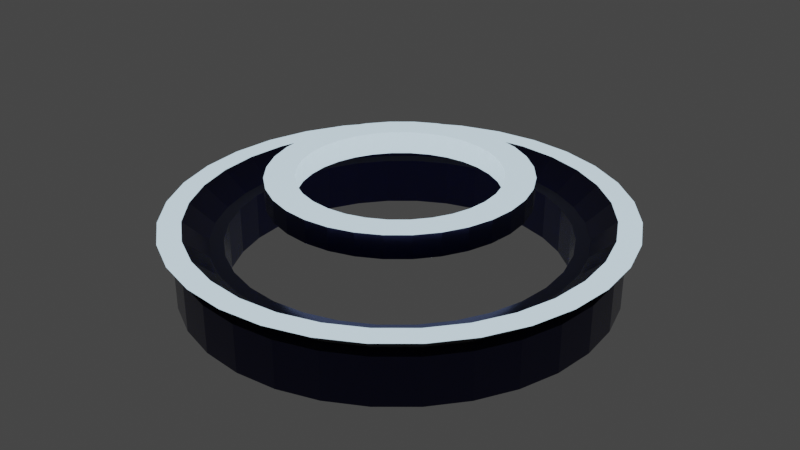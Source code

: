 # Source: Monolith.blend  (saved by Blender 2.82.7; exported with 4.5.12 LTS)
import bpy
from mathutils import Matrix  # noqa: F401  (used for matrix-valued properties, if any)

bpy.ops.wm.read_factory_settings(use_empty=True)
scene = bpy.context.scene
scene.name = 'Scene'

# ---- collections
col_collection = bpy.data.collections.new('Collection'); scene.collection.children.link(col_collection)

# ---- materials (node trees are filled in below, after node groups)
mat_material_001 = bpy.data.materials.new('Material.001')
mat_material_001.use_transparent_shadow = False
mat_material_002 = bpy.data.materials.new('Material.002')
mat_material_002.use_transparent_shadow = False

# ---- material node trees
mat_material_001.use_nodes = True; mat_material_001.node_tree.nodes.clear()
_N = mat_material_001.node_tree.nodes; _L = mat_material_001.node_tree.links
n0 = _N.new('ShaderNodeOutputMaterial'); n0.name = 'Material Output'; n0.location = (300, 300)
n1 = _N.new('ShaderNodeBsdfPrincipled'); n1.name = 'Principled BSDF'; n1.location = (10, 300)
n1.distribution = 'GGX'
n1.subsurface_method = 'BURLEY'
n1.inputs[0].default_value = (0.00356, 0.005032, 0.06447, 1.0)
n1.inputs[1].default_value = 0.5833
n1.inputs[2].default_value = 0.1583
n1.inputs[3].default_value = 1.45
n1.inputs[8].default_value = 1.0
n1.inputs[9].default_value = (0.0, 0.2, 0.1)
n1.inputs[10].default_value = 0.075
n1.inputs[13].default_value = 0.8583
n1.inputs[14].default_value = (0.8927, 0.8929, 0.8993, 1.0)
n1.inputs[24].default_value = 0.1467
n1.inputs[27].default_value = (0.0, 0.0, 0.0, 1.0)
n1.inputs[28].default_value = 1.0
_L.new(n1.outputs[0], n0.inputs[0])
n0.is_active_output = True
mat_material_002.use_nodes = True; mat_material_002.node_tree.nodes.clear()
_N = mat_material_002.node_tree.nodes; _L = mat_material_002.node_tree.links
n0 = _N.new('ShaderNodeOutputMaterial'); n0.name = 'Material Output'; n0.location = (300, 300)
n1 = _N.new('ShaderNodeBsdfPrincipled'); n1.name = 'Principled BSDF'; n1.location = (10, 300)
n1.distribution = 'GGX'
n1.subsurface_method = 'BURLEY'
n1.inputs[1].default_value = 0.6833
n1.inputs[3].default_value = 1.45
n1.inputs[24].default_value = 0.2
n1.inputs[27].default_value = (0.65, 0.8577, 1.0, 1.0)
n1.inputs[28].default_value = 1.0
_L.new(n1.outputs[0], n0.inputs[0])
n0.is_active_output = True

# ---- world
world_world = bpy.data.worlds.new('World'); scene.world = world_world
world_world.use_nodes = True; world_world.node_tree.nodes.clear()
_N = world_world.node_tree.nodes; _L = world_world.node_tree.links
n0 = _N.new('ShaderNodeOutputWorld'); n0.name = 'World Output'; n0.location = (300, 300)
n1 = _N.new('ShaderNodeBackground'); n1.name = 'Background'; n1.location = (10, 300)
n1.inputs[0].default_value = (0.05088, 0.05088, 0.05088, 1.0)
_L.new(n1.outputs[0], n0.inputs[0])
n0.is_active_output = True
world_world.color = (0.05088, 0.05088, 0.05088)
world_world.use_sun_shadow = False
world_world.sun_shadow_jitter_overblur = 0.0

# ---- meshes
me_cylinder = bpy.data.meshes.new('Cylinder')
me_cylinder.from_pydata([(-3.095e-07, 3.937, -1.0), (-2.386e-07, 4.258, 0.1301), (0.7548, 3.862, -1.0), (0.8181, 4.176, 0.1301), (1.481, 3.639, -1.0), (1.605, 3.935, 0.1301), (2.151, 3.276, -1.0), (2.331, 3.542, 0.1301), (2.74, 2.788, -1.0), (2.968, 3.014, 0.1301), (3.224, 2.192, -1.0), (3.492, 2.369, 0.1301), (3.584, 1.511, -1.0), (3.881, 1.632, 0.1301), (3.806, 0.7703, -1.0), (4.121, 0.8323, 0.1301), (3.881, -9.196e-07, -1.0), (4.202, -9.221e-07, 0.1301), (3.806, -0.7703, -1.0), (4.121, -0.8323, 0.1301), (3.584, -1.511, -1.0), (3.881, -1.632, 0.1301), (3.224, -2.192, -1.0), (3.492, -2.369, 0.1301), (2.74, -2.788, -1.0), (2.968, -3.014, 0.1301), (2.151, -3.276, -1.0), (2.331, -3.542, 0.1301), (1.481, -3.639, -1.0), (1.605, -3.935, 0.1301), (0.7548, -3.862, -1.0), (0.8181, -4.176, 0.1301), (-1.549e-06, -3.937, -1.0), (-1.603e-06, -4.258, 0.1301), (-0.7548, -3.862, -1.0), (-0.8181, -4.176, 0.1301), (-1.481, -3.639, -1.0), (-1.605, -3.935, 0.1301), (-2.152, -3.276, -1.0), (-2.331, -3.542, 0.1301), (-2.74, -2.788, -1.0), (-2.968, -3.014, 0.1301), (-3.224, -2.192, -1.0), (-3.492, -2.369, 0.1301), (-3.584, -1.511, -1.0), (-3.881, -1.632, 0.1301), (-3.806, -0.7703, -1.0), (-4.121, -0.8323, 0.1301), (-3.881, 2.493e-06, -1.0), (-4.202, 2.793e-06, 0.1301), (-3.806, 0.7703, -1.0), (-4.121, 0.8323, 0.1301), (-3.584, 1.511, -1.0), (-3.881, 1.632, 0.1301), (-3.224, 2.192, -1.0), (-3.492, 2.369, 0.1301), (-2.74, 2.788, -1.0), (-2.968, 3.014, 0.1301), (-2.151, 3.276, -1.0), (-2.331, 3.542, 0.1301), (-1.481, 3.639, -1.0), (-1.605, 3.935, 0.1301), (-0.7548, 3.862, -1.0), (-0.8181, 4.176, 0.1301), (-1.893e-07, 5.044, -1.0), (0.9731, 4.947, -1.0), (0.9099, 4.632, 0.1301), (-2.242e-07, 4.723, 0.1301), (1.909, 4.66, -1.0), (1.785, 4.364, 0.1301), (2.771, 4.194, -1.0), (2.592, 3.928, 0.1301), (3.527, 3.567, -1.0), (3.299, 3.341, 0.1301), (4.147, 2.802, -1.0), (3.88, 2.625, 0.1301), (4.608, 1.93, -1.0), (4.311, 1.809, 0.1301), (4.892, 0.984, -1.0), (4.577, 0.9221, 0.1301), (4.988, -9.196e-07, -1.0), (4.667, -9.196e-07, 0.1301), (4.892, -0.984, -1.0), (4.577, -0.9221, 0.1301), (4.608, -1.93, -1.0), (4.311, -1.809, 0.1301), (4.147, -2.802, -1.0), (3.88, -2.625, 0.1301), (3.527, -3.567, -1.0), (3.299, -3.341, 0.1301), (2.771, -4.194, -1.0), (2.592, -3.928, 0.1301), (1.909, -4.66, -1.0), (1.785, -4.364, 0.1301), (0.9731, -4.947, -1.0), (0.9099, -4.632, 0.1301), (-1.815e-06, -5.044, -1.0), (-1.738e-06, -4.723, 0.1301), (-0.9731, -4.947, -1.0), (-0.9099, -4.632, 0.1301), (-1.909, -4.66, -1.0), (-1.785, -4.364, 0.1301), (-2.771, -4.194, -1.0), (-2.592, -3.928, 0.1301), (-3.527, -3.567, -1.0), (-3.299, -3.341, 0.1301), (-4.147, -2.802, -1.0), (-3.88, -2.625, 0.1301), (-4.608, -1.93, -1.0), (-4.311, -1.809, 0.1301), (-4.892, -0.984, -1.0), (-4.577, -0.9221, 0.1301), (-4.988, 3.57e-06, -1.0), (-4.667, 3.258e-06, 0.1301), (-4.892, 0.984, -1.0), (-4.577, 0.9221, 0.1301), (-4.608, 1.93, -1.0), (-4.311, 1.809, 0.1301), (-4.147, 2.802, -1.0), (-3.88, 2.625, 0.1301), (-3.527, 3.567, -1.0), (-3.299, 3.341, 0.1301), (-2.771, 4.194, -1.0), (-2.592, 3.928, 0.1301), (-1.909, 4.66, -1.0), (-1.785, 4.364, 0.1301), (-0.9731, 4.947, -1.0), (-0.9099, 4.632, 0.1301), (0.9731, 4.947, 0.1301), (-1.893e-07, 5.044, 0.1301), (1.909, 4.66, 0.1301), (2.771, 4.194, 0.1301), (3.527, 3.567, 0.1301), (4.147, 2.802, 0.1301), (4.608, 1.93, 0.1301), (4.892, 0.984, 0.1301), (4.988, -9.196e-07, 0.1301), (4.892, -0.984, 0.1301), (4.608, -1.93, 0.1301), (4.147, -2.802, 0.1301), (3.527, -3.567, 0.1301), (2.771, -4.194, 0.1301), (1.909, -4.66, 0.1301), (0.9731, -4.947, 0.1301), (-1.815e-06, -5.044, 0.1301), (-0.9731, -4.947, 0.1301), (-1.909, -4.66, 0.1301), (-2.771, -4.194, 0.1301), (-3.527, -3.567, 0.1301), (-4.147, -2.802, 0.1301), (-4.608, -1.93, 0.1301), (-4.892, -0.984, 0.1301), (-4.988, 3.57e-06, 0.1301), (-4.892, 0.984, 0.1301), (-4.608, 1.93, 0.1301), (-4.147, 2.802, 0.1301), (-3.527, 3.567, 0.1301), (-2.771, 4.194, 0.1301), (-1.909, 4.66, 0.1301), (-0.9731, 4.947, 0.1301), (0.7548, 3.862, 0.1301), (-3.095e-07, 3.937, 0.1301), (1.481, 3.639, 0.1301), (2.151, 3.276, 0.1301), (2.74, 2.788, 0.1301), (3.224, 2.192, 0.1301), (3.584, 1.511, 0.1301), (3.806, 0.7703, 0.1301), (3.881, -9.196e-07, 0.1301), (3.806, -0.7703, 0.1301), (3.584, -1.511, 0.1301), (3.224, -2.192, 0.1301), (2.74, -2.788, 0.1301), (2.151, -3.276, 0.1301), (1.481, -3.639, 0.1301), (0.7548, -3.862, 0.1301), (-1.549e-06, -3.937, 0.1301), (-0.7548, -3.862, 0.1301), (-1.481, -3.639, 0.1301), (-2.152, -3.276, 0.1301), (-2.74, -2.788, 0.1301), (-3.224, -2.192, 0.1301), (-3.584, -1.511, 0.1301), (-3.806, -0.7703, 0.1301), (-3.881, 2.493e-06, 0.1301), (-3.806, 0.7703, 0.1301), (-3.584, 1.511, 0.1301), (-3.224, 2.192, 0.1301), (-2.74, 2.788, 0.1301), (-2.151, 3.276, 0.1301), (-1.481, 3.639, 0.1301), (-0.7548, 3.862, 0.1301), (-2.918e-07, 5.352, 0.6132), (-3.082e-07, 4.825, 0.6132), (0.9271, 4.732, 0.6132), (1.031, 5.249, 0.6132), (1.819, 4.459, 0.6132), (2.023, 4.945, 0.6132), (2.642, 4.014, 0.6132), (2.937, 4.451, 0.6132), (3.363, 3.415, 0.6132), (3.738, 3.786, 0.6132), (3.957, 2.684, 0.6132), (4.396, 2.975, 0.6132), (4.398, 1.85, 0.6132), (4.886, 2.049, 0.6132), (4.67, 0.9431, 0.6132), (5.187, 1.045, 0.6132), (4.761, -1.07e-06, 0.6132), (5.289, -1.067e-06, 0.6132), (4.67, -0.9431, 0.6132), (5.187, -1.045, 0.6132), (4.398, -1.85, 0.6132), (4.886, -2.049, 0.6132), (3.957, -2.684, 0.6132), (4.396, -2.975, 0.6132), (3.363, -3.415, 0.6132), (3.738, -3.786, 0.6132), (2.642, -4.014, 0.6132), (2.937, -4.451, 0.6132), (1.819, -4.459, 0.6132), (2.023, -4.945, 0.6132), (0.927, -4.732, 0.6132), (1.031, -5.249, 0.6132), (-1.855e-06, -4.825, 0.6132), (-2.007e-06, -5.352, 0.6132), (-0.9271, -4.732, 0.6132), (-1.031, -5.249, 0.6132), (-1.819, -4.459, 0.6132), (-2.023, -4.945, 0.6132), (-2.642, -4.014, 0.6132), (-2.937, -4.451, 0.6132), (-3.363, -3.415, 0.6132), (-3.738, -3.786, 0.6132), (-3.957, -2.684, 0.6132), (-4.396, -2.975, 0.6132), (-4.398, -1.85, 0.6132), (-4.886, -2.049, 0.6132), (-4.67, -0.9431, 0.6132), (-5.187, -1.045, 0.6132), (-4.761, 3.14e-06, 0.6132), (-5.289, 3.667e-06, 0.6132), (-4.67, 0.9431, 0.6132), (-5.187, 1.045, 0.6132), (-4.398, 1.85, 0.6132), (-4.886, 2.049, 0.6132), (-3.957, 2.684, 0.6132), (-4.396, 2.975, 0.6132), (-3.363, 3.415, 0.6132), (-3.738, 3.786, 0.6132), (-2.642, 4.014, 0.6132), (-2.937, 4.451, 0.6132), (-1.819, 4.459, 0.6132), (-2.023, 4.945, 0.6132), (-0.927, 4.732, 0.6132), (-1.031, 5.249, 0.6132), (-3.59e-07, 2.304, 1.049), (-3.59e-07, 2.304, 1.582), (0.4468, 2.259, 1.049), (0.4468, 2.259, 1.582), (0.876, 2.127, 1.049), (0.876, 2.127, 1.582), (1.271, 1.913, 1.049), (1.271, 1.913, 1.582), (1.616, 1.626, 1.049), (1.616, 1.626, 1.582), (1.899, 1.276, 1.049), (1.899, 1.276, 1.582), (2.109, 0.8785, 1.049), (2.109, 0.8785, 1.582), (2.238, 0.4477, 1.049), (2.238, 0.4477, 1.582), (2.282, -4.903e-07, 1.049), (2.282, -4.903e-07, 1.582), (2.238, -0.4477, 1.049), (2.238, -0.4477, 1.582), (2.109, -0.8785, 1.049), (2.109, -0.8785, 1.582), (1.899, -1.276, 1.049), (1.899, -1.276, 1.582), (1.616, -1.626, 1.049), (1.616, -1.626, 1.582), (1.271, -1.913, 1.049), (1.271, -1.913, 1.582), (0.876, -2.127, 1.049), (0.876, -2.127, 1.582), (0.4468, -2.259, 1.049), (0.4468, -2.259, 1.582), (-8.447e-07, -2.304, 1.049), (-8.447e-07, -2.304, 1.582), (-0.4468, -2.259, 1.049), (-0.4468, -2.259, 1.582), (-0.876, -2.127, 1.049), (-0.876, -2.127, 1.582), (-1.271, -1.913, 1.049), (-1.271, -1.913, 1.582), (-1.616, -1.626, 1.049), (-1.616, -1.626, 1.582), (-1.899, -1.276, 1.049), (-1.899, -1.276, 1.582), (-2.109, -0.8785, 1.049), (-2.109, -0.8785, 1.582), (-2.238, -0.4477, 1.049), (-2.238, -0.4477, 1.582), (-2.282, 1.621e-06, 1.049), (-2.282, 1.621e-06, 1.582), (-2.238, 0.4477, 1.049), (-2.238, 0.4477, 1.582), (-2.109, 0.8785, 1.049), (-2.109, 0.8785, 1.582), (-1.899, 1.276, 1.049), (-1.899, 1.276, 1.582), (-1.616, 1.626, 1.049), (-1.616, 1.626, 1.582), (-1.271, 1.913, 1.049), (-1.271, 1.913, 1.582), (-0.876, 2.127, 1.049), (-0.876, 2.127, 1.582), (-0.4468, 2.259, 1.049), (-0.4468, 2.259, 1.582), (-9.113e-08, 2.984, 1.049), (0.5744, 2.927, 1.049), (0.5744, 2.927, 1.582), (-9.113e-08, 2.984, 1.582), (1.127, 2.757, 1.049), (1.127, 2.757, 1.582), (1.636, 2.481, 1.049), (1.636, 2.481, 1.582), (2.082, 2.11, 1.049), (2.082, 2.11, 1.582), (2.448, 1.658, 1.049), (2.448, 1.658, 1.582), (2.72, 1.142, 1.049), (2.72, 1.142, 1.582), (2.888, 0.5822, 1.049), (2.888, 0.5822, 1.582), (2.944, -3.884e-07, 1.049), (2.944, -3.884e-07, 1.582), (2.888, -0.5822, 1.049), (2.888, -0.5822, 1.582), (2.72, -1.142, 1.049), (2.72, -1.142, 1.582), (2.448, -1.658, 1.049), (2.448, -1.658, 1.582), (2.082, -2.11, 1.049), (2.082, -2.11, 1.582), (1.636, -2.481, 1.049), (1.636, -2.481, 1.582), (1.127, -2.757, 1.049), (1.127, -2.757, 1.582), (0.5744, -2.927, 1.049), (0.5744, -2.927, 1.582), (-1.05e-06, -2.984, 1.049), (-1.05e-06, -2.984, 1.582), (-0.5744, -2.927, 1.049), (-0.5744, -2.927, 1.582), (-1.127, -2.757, 1.049), (-1.127, -2.757, 1.582), (-1.636, -2.481, 1.049), (-1.636, -2.481, 1.582), (-2.082, -2.11, 1.049), (-2.082, -2.11, 1.582), (-2.448, -1.658, 1.049), (-2.448, -1.658, 1.582), (-2.72, -1.142, 1.049), (-2.72, -1.142, 1.582), (-2.888, -0.5822, 1.049), (-2.888, -0.5822, 1.582), (-2.944, 2.268e-06, 1.049), (-2.944, 2.268e-06, 1.582), (-2.888, 0.5822, 1.049), (-2.888, 0.5822, 1.582), (-2.72, 1.142, 1.049), (-2.72, 1.142, 1.582), (-2.448, 1.658, 1.049), (-2.448, 1.658, 1.582), (-2.082, 2.11, 1.049), (-2.082, 2.11, 1.582), (-1.636, 2.481, 1.049), (-1.636, 2.481, 1.582), (-1.127, 2.757, 1.049), (-1.127, 2.757, 1.582), (-0.5744, 2.927, 1.049), (-0.5744, 2.927, 1.582)], [], [(64, 129, 128, 65), (65, 128, 130, 68), (68, 130, 131, 70), (70, 131, 132, 72), (72, 132, 133, 74), (74, 133, 134, 76), (76, 134, 135, 78), (78, 135, 136, 80), (80, 136, 137, 82), (82, 137, 138, 84), (84, 138, 139, 86), (86, 139, 140, 88), (88, 140, 141, 90), (90, 141, 142, 92), (92, 142, 143, 94), (94, 143, 144, 96), (96, 144, 145, 98), (98, 145, 146, 100), (100, 146, 147, 102), (102, 147, 148, 104), (104, 148, 149, 106), (106, 149, 150, 108), (108, 150, 151, 110), (110, 151, 152, 112), (112, 152, 153, 114), (114, 153, 154, 116), (116, 154, 155, 118), (118, 155, 156, 120), (120, 156, 157, 122), (122, 157, 158, 124), (40, 42, 181, 180), (124, 158, 159, 126), (126, 159, 129, 64), (42, 44, 182, 181), (2, 0, 64, 65), (75, 73, 201, 203), (4, 2, 65, 68), (127, 125, 253, 255), (6, 4, 68, 70), (49, 51, 242, 240), (8, 6, 70, 72), (73, 71, 199, 201), (10, 8, 72, 74), (125, 123, 251, 253), (12, 10, 74, 76), (47, 49, 240, 238), (14, 12, 76, 78), (71, 69, 197, 199), (16, 14, 78, 80), (123, 121, 249, 251), (18, 16, 80, 82), (45, 47, 238, 236), (20, 18, 82, 84), (69, 66, 195, 197), (22, 20, 84, 86), (121, 119, 247, 249), (24, 22, 86, 88), (43, 45, 236, 234), (26, 24, 88, 90), (66, 67, 192, 195), (28, 26, 90, 92), (119, 117, 245, 247), (30, 28, 92, 94), (41, 43, 234, 232), (32, 30, 94, 96), (117, 115, 243, 245), (34, 32, 96, 98), (39, 41, 232, 230), (36, 34, 98, 100), (115, 113, 241, 243), (38, 36, 100, 102), (37, 39, 230, 228), (40, 38, 102, 104), (113, 111, 239, 241), (42, 40, 104, 106), (35, 37, 228, 226), (44, 42, 106, 108), (111, 109, 237, 239), (46, 44, 108, 110), (33, 35, 226, 224), (48, 46, 110, 112), (109, 107, 235, 237), (50, 48, 112, 114), (31, 33, 224, 222), (52, 50, 114, 116), (107, 105, 233, 235), (54, 52, 116, 118), (29, 31, 222, 220), (56, 54, 118, 120), (105, 103, 231, 233), (58, 56, 120, 122), (27, 29, 220, 218), (60, 58, 122, 124), (103, 101, 229, 231), (62, 60, 124, 126), (25, 27, 218, 216), (0, 62, 126, 64), (101, 99, 227, 229), (44, 46, 183, 182), (46, 48, 184, 183), (48, 50, 185, 184), (50, 52, 186, 185), (52, 54, 187, 186), (54, 56, 188, 187), (56, 58, 189, 188), (58, 60, 190, 189), (60, 62, 191, 190), (62, 0, 161, 191), (0, 2, 160, 161), (2, 4, 162, 160), (4, 6, 163, 162), (6, 8, 164, 163), (8, 10, 165, 164), (10, 12, 166, 165), (12, 14, 167, 166), (14, 16, 168, 167), (16, 18, 169, 168), (18, 20, 170, 169), (20, 22, 171, 170), (22, 24, 172, 171), (24, 26, 173, 172), (26, 28, 174, 173), (28, 30, 175, 174), (30, 32, 176, 175), (32, 34, 177, 176), (34, 36, 178, 177), (36, 38, 179, 178), (38, 40, 180, 179), (67, 66, 128, 129), (66, 69, 130, 128), (69, 71, 131, 130), (71, 73, 132, 131), (73, 75, 133, 132), (75, 77, 134, 133), (77, 79, 135, 134), (79, 81, 136, 135), (81, 83, 137, 136), (83, 85, 138, 137), (85, 87, 139, 138), (87, 89, 140, 139), (89, 91, 141, 140), (91, 93, 142, 141), (93, 95, 143, 142), (95, 97, 144, 143), (97, 99, 145, 144), (99, 101, 146, 145), (101, 103, 147, 146), (103, 105, 148, 147), (105, 107, 149, 148), (107, 109, 150, 149), (109, 111, 151, 150), (111, 113, 152, 151), (113, 115, 153, 152), (115, 117, 154, 153), (117, 119, 155, 154), (119, 121, 156, 155), (121, 123, 157, 156), (123, 125, 158, 157), (125, 127, 159, 158), (127, 67, 129, 159), (3, 1, 161, 160), (5, 3, 160, 162), (7, 5, 162, 163), (9, 7, 163, 164), (11, 9, 164, 165), (13, 11, 165, 166), (15, 13, 166, 167), (17, 15, 167, 168), (19, 17, 168, 169), (21, 19, 169, 170), (23, 21, 170, 171), (25, 23, 171, 172), (27, 25, 172, 173), (29, 27, 173, 174), (31, 29, 174, 175), (33, 31, 175, 176), (35, 33, 176, 177), (37, 35, 177, 178), (39, 37, 178, 179), (41, 39, 179, 180), (43, 41, 180, 181), (45, 43, 181, 182), (47, 45, 182, 183), (49, 47, 183, 184), (51, 49, 184, 185), (53, 51, 185, 186), (55, 53, 186, 187), (57, 55, 187, 188), (59, 57, 188, 189), (61, 59, 189, 190), (63, 61, 190, 191), (1, 63, 191, 161), (193, 194, 195, 192), (194, 196, 197, 195), (196, 198, 199, 197), (198, 200, 201, 199), (200, 202, 203, 201), (202, 204, 205, 203), (204, 206, 207, 205), (206, 208, 209, 207), (208, 210, 211, 209), (210, 212, 213, 211), (212, 214, 215, 213), (214, 216, 217, 215), (216, 218, 219, 217), (218, 220, 221, 219), (220, 222, 223, 221), (222, 224, 225, 223), (224, 226, 227, 225), (226, 228, 229, 227), (228, 230, 231, 229), (230, 232, 233, 231), (232, 234, 235, 233), (234, 236, 237, 235), (236, 238, 239, 237), (238, 240, 241, 239), (240, 242, 243, 241), (242, 244, 245, 243), (244, 246, 247, 245), (246, 248, 249, 247), (248, 250, 251, 249), (250, 252, 253, 251), (252, 254, 255, 253), (254, 193, 192, 255), (51, 53, 244, 242), (67, 127, 255, 192), (77, 75, 203, 205), (53, 55, 246, 244), (1, 3, 194, 193), (79, 77, 205, 207), (55, 57, 248, 246), (3, 5, 196, 194), (81, 79, 207, 209), (57, 59, 250, 248), (5, 7, 198, 196), (83, 81, 209, 211), (59, 61, 252, 250), (7, 9, 200, 198), (85, 83, 211, 213), (61, 63, 254, 252), (9, 11, 202, 200), (87, 85, 213, 215), (63, 1, 193, 254), (11, 13, 204, 202), (89, 87, 215, 217), (13, 15, 206, 204), (91, 89, 217, 219), (15, 17, 208, 206), (93, 91, 219, 221), (17, 19, 210, 208), (95, 93, 221, 223), (19, 21, 212, 210), (97, 95, 223, 225), (21, 23, 214, 212), (99, 97, 225, 227), (23, 25, 216, 214), (320, 323, 322, 321), (321, 322, 325, 324), (324, 325, 327, 326), (326, 327, 329, 328), (328, 329, 331, 330), (330, 331, 333, 332), (332, 333, 335, 334), (334, 335, 337, 336), (336, 337, 339, 338), (338, 339, 341, 340), (340, 341, 343, 342), (342, 343, 345, 344), (344, 345, 347, 346), (346, 347, 349, 348), (348, 349, 351, 350), (350, 351, 353, 352), (352, 353, 355, 354), (354, 355, 357, 356), (356, 357, 359, 358), (358, 359, 361, 360), (360, 361, 363, 362), (362, 363, 365, 364), (364, 365, 367, 366), (366, 367, 369, 368), (368, 369, 371, 370), (370, 371, 373, 372), (372, 373, 375, 374), (374, 375, 377, 376), (376, 377, 379, 378), (378, 379, 381, 380), (380, 381, 383, 382), (382, 383, 323, 320), (258, 256, 320, 321), (257, 259, 322, 323), (260, 258, 321, 324), (259, 261, 325, 322), (262, 260, 324, 326), (261, 263, 327, 325), (264, 262, 326, 328), (263, 265, 329, 327), (266, 264, 328, 330), (265, 267, 331, 329), (268, 266, 330, 332), (267, 269, 333, 331), (270, 268, 332, 334), (269, 271, 335, 333), (272, 270, 334, 336), (271, 273, 337, 335), (274, 272, 336, 338), (273, 275, 339, 337), (276, 274, 338, 340), (275, 277, 341, 339), (278, 276, 340, 342), (277, 279, 343, 341), (280, 278, 342, 344), (279, 281, 345, 343), (282, 280, 344, 346), (281, 283, 347, 345), (284, 282, 346, 348), (283, 285, 349, 347), (286, 284, 348, 350), (285, 287, 351, 349), (288, 286, 350, 352), (287, 289, 353, 351), (290, 288, 352, 354), (289, 291, 355, 353), (292, 290, 354, 356), (291, 293, 357, 355), (294, 292, 356, 358), (293, 295, 359, 357), (296, 294, 358, 360), (295, 297, 361, 359), (298, 296, 360, 362), (297, 299, 363, 361), (300, 298, 362, 364), (299, 301, 365, 363), (302, 300, 364, 366), (301, 303, 367, 365), (304, 302, 366, 368), (303, 305, 369, 367), (306, 304, 368, 370), (305, 307, 371, 369), (308, 306, 370, 372), (307, 309, 373, 371), (310, 308, 372, 374), (309, 311, 375, 373), (312, 310, 374, 376), (311, 313, 377, 375), (314, 312, 376, 378), (313, 315, 379, 377), (316, 314, 378, 380), (315, 317, 381, 379), (318, 316, 380, 382), (317, 319, 383, 381), (256, 318, 382, 320), (319, 257, 323, 383), (296, 298, 299, 297), (298, 300, 301, 299), (300, 302, 303, 301), (302, 304, 305, 303), (304, 306, 307, 305), (306, 308, 309, 307), (308, 310, 311, 309), (310, 312, 313, 311), (312, 314, 315, 313), (314, 316, 317, 315), (316, 318, 319, 317), (318, 256, 257, 319), (256, 258, 259, 257), (258, 260, 261, 259), (260, 262, 263, 261), (262, 264, 265, 263), (264, 266, 267, 265), (266, 268, 269, 267), (268, 270, 271, 269), (270, 272, 273, 271), (272, 274, 275, 273), (274, 276, 277, 275), (276, 278, 279, 277), (278, 280, 281, 279), (280, 282, 283, 281), (282, 284, 285, 283), (284, 286, 287, 285), (286, 288, 289, 287), (290, 292, 293, 291), (292, 294, 295, 293), (294, 296, 297, 295), (288, 290, 291, 289)])
me_cylinder.polygons.foreach_set('material_index', [0, 0, 0, 0, 0, 0, 0, 0, 0, 0, 0, 0, 0, 0, 0, 0, 0, 0, 0, 0, 0, 0, 0, 0, 0, 0, 0, 0, 0, 0, 0, 0, 0, 0, 0, 0, 0, 0, 0, 0, 0, 0, 0, 0, 0, 0, 0, 0, 0, 0, 0, 0, 0, 0, 0, 0, 0, 0, 0, 0, 0, 0, 0, 0, 0, 0, 0, 0, 0, 0, 0, 0, 0, 0, 0, 0, 0, 0, 0, 0, 0, 0, 0, 0, 0, 0, 0, 0, 0, 0, 0, 0, 0, 0, 0, 0, 0, 0, 0, 0, 0, 0, 0, 0, 0, 0, 0, 0, 0, 0, 0, 0, 0, 0, 0, 0, 0, 0, 0, 0, 0, 0, 0, 0, 0, 0, 0, 0, 0, 0, 0, 0, 0, 0, 0, 0, 0, 0, 0, 0, 0, 0, 0, 0, 0, 0, 0, 0, 0, 0, 0, 0, 0, 0, 0, 0, 0, 0, 0, 0, 0, 0, 0, 0, 0, 0, 0, 0, 0, 0, 0, 0, 0, 0, 0, 0, 0, 0, 0, 0, 0, 0, 0, 0, 0, 0, 0, 0, 0, 0, 0, 0, 1, 1, 1, 1, 1, 1, 1, 1, 1, 1, 1, 1, 1, 1, 1, 1, 1, 1, 1, 1, 1, 1, 1, 1, 1, 1, 1, 1, 1, 1, 1, 1, 0, 0, 0, 0, 0, 0, 0, 0, 0, 0, 0, 0, 0, 0, 0, 0, 0, 0, 0, 0, 0, 0, 0, 0, 0, 0, 0, 0, 0, 0, 0, 0, 0, 0, 0, 0, 0, 0, 0, 0, 0, 0, 0, 0, 0, 0, 0, 0, 0, 0, 0, 0, 0, 0, 0, 0, 0, 0, 0, 0, 0, 0, 0, 0, 1, 1, 1, 1, 1, 1, 1, 1, 1, 1, 1, 1, 1, 1, 1, 1, 1, 1, 1, 1, 1, 1, 1, 1, 1, 1, 1, 1, 1, 1, 1, 1, 1, 1, 1, 1, 1, 1, 1, 1, 1, 1, 1, 1, 1, 1, 1, 1, 1, 1, 1, 1, 1, 1, 1, 1, 1, 1, 1, 1, 1, 1, 1, 1, 1, 1, 1, 1, 1, 1, 1, 1, 1, 1, 1, 1, 1, 1, 1, 1, 1, 1, 1, 1, 1, 1, 1, 1, 1, 1, 1, 1, 1, 1, 1, 1])
_uv = me_cylinder.uv_layers.new(name='UVMap')
_uv.uv.foreach_set('vector', [1.0, 0.5, 1.0, 1.0, 0.9688, 1.0, 0.9688, 0.5, 0.9688, 0.5, 0.9688, 1.0, 0.9375, 1.0, 0.9375, 0.5, 0.9375, 0.5, 0.9375, 1.0, 0.9062, 1.0, 0.9062, 0.5, 0.9062, 0.5, 0.9062, 1.0, 0.875, 1.0, 0.875, 0.5, 0.875, 0.5, 0.875, 1.0, 0.8438, 1.0, 0.8438, 0.5, 0.8438, 0.5, 0.8438, 1.0, 0.8125, 1.0, 0.8125, 0.5, 0.8125, 0.5, 0.8125, 1.0, 0.7812, 1.0, 0.7812, 0.5, 0.7812, 0.5, 0.7812, 1.0, 0.75, 1.0, 0.75, 0.5, 0.75, 0.5, 0.75, 1.0, 0.7188, 1.0, 0.7188, 0.5, 0.7188, 0.5, 0.7188, 1.0, 0.6875, 1.0, 0.6875, 0.5, 0.6875, 0.5, 0.6875, 1.0, 0.6562, 1.0, 0.6562, 0.5, 0.6562, 0.5, 0.6562, 1.0, 0.625, 1.0, 0.625, 0.5, 0.625, 0.5, 0.625, 1.0, 0.5938, 1.0, 0.5938, 0.5, 0.5938, 0.5, 0.5938, 1.0, 0.5625, 1.0, 0.5625, 0.5, 0.5625, 0.5, 0.5625, 1.0, 0.5312, 1.0, 0.5312, 0.5, 0.5312, 0.5, 0.5312, 1.0, 0.5, 1.0, 0.5, 0.5, 0.5, 0.5, 0.5, 1.0, 0.4688, 1.0, 0.4688, 0.5, 0.4688, 0.5, 0.4688, 1.0, 0.4375, 1.0, 0.4375, 0.5, 0.4375, 0.5, 0.4375, 1.0, 0.4062, 1.0, 0.4062, 0.5, 0.4062, 0.5, 0.4062, 1.0, 0.375, 1.0, 0.375, 0.5, 0.375, 0.5, 0.375, 1.0, 0.3438, 1.0, 0.3438, 0.5, 0.3438, 0.5, 0.3438, 1.0, 0.3125, 1.0, 0.3125, 0.5, 0.3125, 0.5, 0.3125, 1.0, 0.2812, 1.0, 0.2812, 0.5, 0.2812, 0.5, 0.2812, 1.0, 0.25, 1.0, 0.25, 0.5, 0.25, 0.5, 0.25, 1.0, 0.2188, 1.0, 0.2188, 0.5, 0.2188, 0.5, 0.2188, 1.0, 0.1875, 1.0, 0.1875, 0.5, 0.1875, 0.5, 0.1875, 1.0, 0.1562, 1.0, 0.1562, 0.5, 0.1562, 0.5, 0.1562, 1.0, 0.125, 1.0, 0.125, 0.5, 0.125, 0.5, 0.125, 1.0, 0.09375, 1.0, 0.09375, 0.5, 0.09375, 0.5, 0.09375, 1.0, 0.0625, 1.0, 0.0625, 0.5, 0.6182, 0.1173, 0.5949, 0.1457, 0.09488, 0.1457, 0.1182, 0.1173, 0.0625, 0.5, 0.0625, 1.0, 0.03125, 1.0, 0.03125, 0.5, 0.03125, 0.5, 0.03125, 1.0, 0.0, 1.0, 0.0, 0.5, 0.5949, 0.1457, 0.5776, 0.1781, 0.07755, 0.1781, 0.09488, 0.1457, 0.7863, 0.4337, 0.75, 0.4373, 0.75, 0.49, 0.7968, 0.4854, 0.4367, 0.3749, 0.4087, 0.409, 0.4087, 0.409, 0.4367, 0.3749, 0.8213, 0.4231, 0.7863, 0.4337, 0.7968, 0.4854, 0.8418, 0.4717, 0.2062, 0.4704, 0.1641, 0.4576, 0.1641, 0.4576, 0.2062, 0.4704, 0.8535, 0.4059, 0.8213, 0.4231, 0.8418, 0.4717, 0.8833, 0.4496, 0.04782, 0.25, 0.05172, 0.2896, 0.05172, 0.2896, 0.04782, 0.25, 0.8818, 0.3827, 0.8535, 0.4059, 0.8833, 0.4496, 0.9197, 0.4197, 0.4087, 0.409, 0.3747, 0.4369, 0.3747, 0.4369, 0.4087, 0.409, 0.9051, 0.3543, 0.8818, 0.3827, 0.9197, 0.4197, 0.9496, 0.3833, 0.1641, 0.4576, 0.1253, 0.4369, 0.1253, 0.4369, 0.1641, 0.4576, 0.9224, 0.3219, 0.9051, 0.3543, 0.9496, 0.3833, 0.9717, 0.3418, 0.05172, 0.2104, 0.04782, 0.25, 0.04782, 0.25, 0.05172, 0.2104, 0.9331, 0.2867, 0.9224, 0.3219, 0.9717, 0.3418, 0.9854, 0.2968, 0.3747, 0.4369, 0.3359, 0.4576, 0.3359, 0.4576, 0.3747, 0.4369, 0.9367, 0.25, 0.9331, 0.2867, 0.9854, 0.2968, 0.99, 0.25, 0.1253, 0.4369, 0.09127, 0.409, 0.09127, 0.409, 0.1253, 0.4369, 0.9331, 0.2133, 0.9367, 0.25, 0.99, 0.25, 0.9854, 0.2032, 0.06327, 0.1723, 0.05172, 0.2104, 0.05172, 0.2104, 0.06327, 0.1723, 0.9224, 0.1781, 0.9331, 0.2133, 0.9854, 0.2032, 0.9717, 0.1582, 0.3359, 0.4576, 0.2938, 0.4704, 0.2938, 0.4704, 0.3359, 0.4576, 0.9051, 0.1457, 0.9224, 0.1781, 0.9717, 0.1582, 0.9496, 0.1167, 0.09127, 0.409, 0.06333, 0.3749, 0.06333, 0.3749, 0.09127, 0.409, 0.8818, 0.1173, 0.9051, 0.1457, 0.9496, 0.1167, 0.9197, 0.08029, 0.082, 0.1373, 0.06327, 0.1723, 0.06327, 0.1723, 0.082, 0.1373, 0.8535, 0.0941, 0.8818, 0.1173, 0.9197, 0.08029, 0.8833, 0.05045, 0.2938, 0.4704, 0.25, 0.4747, 0.25, 0.4747, 0.2938, 0.4704, 0.8213, 0.07686, 0.8535, 0.0941, 0.8833, 0.05045, 0.8418, 0.02827, 0.06333, 0.3749, 0.04255, 0.3361, 0.04255, 0.3361, 0.06333, 0.3749, 0.7863, 0.06626, 0.8213, 0.07686, 0.8418, 0.02827, 0.7968, 0.01461, 0.1072, 0.1066, 0.082, 0.1373, 0.082, 0.1373, 0.1072, 0.1066, 0.75, 0.06268, 0.7863, 0.06626, 0.7968, 0.01461, 0.75, 0.01, 0.04255, 0.3361, 0.02976, 0.2939, 0.02976, 0.2939, 0.04255, 0.3361, 0.7137, 0.06626, 0.75, 0.06268, 0.75, 0.01, 0.7032, 0.01461, 0.1378, 0.08145, 0.1072, 0.1066, 0.1072, 0.1066, 0.1378, 0.08145, 0.6787, 0.07686, 0.7137, 0.06626, 0.7032, 0.01461, 0.6582, 0.02827, 0.02976, 0.2939, 0.02544, 0.25, 0.02544, 0.25, 0.02976, 0.2939, 0.6465, 0.0941, 0.6787, 0.07686, 0.6582, 0.02827, 0.6167, 0.05045, 0.1728, 0.06278, 0.1378, 0.08145, 0.1378, 0.08145, 0.1728, 0.06278, 0.6182, 0.1173, 0.6465, 0.0941, 0.6167, 0.05045, 0.5803, 0.08029, 0.02544, 0.25, 0.02976, 0.2061, 0.02976, 0.2061, 0.02544, 0.25, 0.5949, 0.1457, 0.6182, 0.1173, 0.5803, 0.08029, 0.5504, 0.1167, 0.2106, 0.05129, 0.1728, 0.06278, 0.1728, 0.06278, 0.2106, 0.05129, 0.5776, 0.1781, 0.5949, 0.1457, 0.5504, 0.1167, 0.5283, 0.1582, 0.02976, 0.2061, 0.04255, 0.1639, 0.04255, 0.1639, 0.02976, 0.2061, 0.5669, 0.2133, 0.5776, 0.1781, 0.5283, 0.1582, 0.5146, 0.2032, 0.25, 0.04741, 0.2106, 0.05129, 0.2106, 0.05129, 0.25, 0.04741, 0.5633, 0.25, 0.5669, 0.2133, 0.5146, 0.2032, 0.51, 0.25, 0.04255, 0.1639, 0.06333, 0.1251, 0.06333, 0.1251, 0.04255, 0.1639, 0.5669, 0.2867, 0.5633, 0.25, 0.51, 0.25, 0.5146, 0.2968, 0.2894, 0.05129, 0.25, 0.04741, 0.25, 0.04741, 0.2894, 0.05129, 0.5776, 0.3219, 0.5669, 0.2867, 0.5146, 0.2968, 0.5283, 0.3418, 0.06333, 0.1251, 0.09127, 0.09103, 0.09127, 0.09103, 0.06333, 0.1251, 0.5949, 0.3543, 0.5776, 0.3219, 0.5283, 0.3418, 0.5504, 0.3833, 0.3272, 0.06278, 0.2894, 0.05129, 0.2894, 0.05129, 0.3272, 0.06278, 0.6182, 0.3827, 0.5949, 0.3543, 0.5504, 0.3833, 0.5803, 0.4197, 0.09127, 0.09103, 0.1253, 0.0631, 0.1253, 0.0631, 0.09127, 0.09103, 0.6465, 0.4059, 0.6182, 0.3827, 0.5803, 0.4197, 0.6167, 0.4496, 0.3622, 0.08145, 0.3272, 0.06278, 0.3272, 0.06278, 0.3622, 0.08145, 0.6787, 0.4231, 0.6465, 0.4059, 0.6167, 0.4496, 0.6582, 0.4717, 0.1253, 0.0631, 0.1641, 0.04235, 0.1641, 0.04235, 0.1253, 0.0631, 0.7137, 0.4337, 0.6787, 0.4231, 0.6582, 0.4717, 0.7032, 0.4854, 0.3928, 0.1066, 0.3622, 0.08145, 0.3622, 0.08145, 0.3928, 0.1066, 0.75, 0.4373, 0.7137, 0.4337, 0.7032, 0.4854, 0.75, 0.49, 0.1641, 0.04235, 0.2062, 0.02958, 0.2062, 0.02958, 0.1641, 0.04235, 0.5776, 0.1781, 0.5669, 0.2133, 0.06687, 0.2133, 0.07755, 0.1781, 0.5669, 0.2133, 0.5633, 0.25, 0.06326, 0.25, 0.06687, 0.2133, 0.5633, 0.25, 0.5669, 0.2867, 0.06687, 0.2867, 0.06326, 0.25, 0.5669, 0.2867, 0.5776, 0.3219, 0.07755, 0.3219, 0.06687, 0.2867, 0.5776, 0.3219, 0.5949, 0.3543, 0.09488, 0.3543, 0.07755, 0.3219, 0.5949, 0.3543, 0.6182, 0.3827, 0.1182, 0.3827, 0.09488, 0.3543, 0.6182, 0.3827, 0.6465, 0.4059, 0.1465, 0.4059, 0.1182, 0.3827, 0.6465, 0.4059, 0.6787, 0.4231, 0.1787, 0.4231, 0.1465, 0.4059, 0.6787, 0.4231, 0.7137, 0.4337, 0.2137, 0.4337, 0.1787, 0.4231, 0.7137, 0.4337, 0.75, 0.4373, 0.25, 0.4373, 0.2137, 0.4337, 0.75, 0.4373, 0.7863, 0.4337, 0.2863, 0.4337, 0.25, 0.4373, 0.7863, 0.4337, 0.8213, 0.4231, 0.3213, 0.4231, 0.2863, 0.4337, 0.8213, 0.4231, 0.8535, 0.4059, 0.3535, 0.4059, 0.3213, 0.4231, 0.8535, 0.4059, 0.8818, 0.3827, 0.3818, 0.3827, 0.3535, 0.4059, 0.8818, 0.3827, 0.9051, 0.3543, 0.4051, 0.3543, 0.3818, 0.3827, 0.9051, 0.3543, 0.9224, 0.3219, 0.4224, 0.3219, 0.4051, 0.3543, 0.9224, 0.3219, 0.9331, 0.2867, 0.4331, 0.2867, 0.4224, 0.3219, 0.9331, 0.2867, 0.9367, 0.25, 0.4367, 0.25, 0.4331, 0.2867, 0.9367, 0.25, 0.9331, 0.2133, 0.4331, 0.2133, 0.4367, 0.25, 0.9331, 0.2133, 0.9224, 0.1781, 0.4224, 0.1781, 0.4331, 0.2133, 0.9224, 0.1781, 0.9051, 0.1457, 0.4051, 0.1457, 0.4224, 0.1781, 0.9051, 0.1457, 0.8818, 0.1173, 0.3818, 0.1173, 0.4051, 0.1457, 0.8818, 0.1173, 0.8535, 0.0941, 0.3535, 0.0941, 0.3818, 0.1173, 0.8535, 0.0941, 0.8213, 0.07686, 0.3213, 0.07686, 0.3535, 0.0941, 0.8213, 0.07686, 0.7863, 0.06626, 0.2863, 0.06626, 0.3213, 0.07686, 0.7863, 0.06626, 0.75, 0.06268, 0.25, 0.06268, 0.2863, 0.06626, 0.75, 0.06268, 0.7137, 0.06626, 0.2137, 0.06626, 0.25, 0.06268, 0.7137, 0.06626, 0.6787, 0.07686, 0.1787, 0.07686, 0.2137, 0.06626, 0.6787, 0.07686, 0.6465, 0.0941, 0.1465, 0.0941, 0.1787, 0.07686, 0.6465, 0.0941, 0.6182, 0.1173, 0.1182, 0.1173, 0.1465, 0.0941, 0.25, 0.4747, 0.2938, 0.4704, 0.2968, 0.4854, 0.25, 0.49, 0.2938, 0.4704, 0.3359, 0.4576, 0.3418, 0.4717, 0.2968, 0.4854, 0.3359, 0.4576, 0.3747, 0.4369, 0.3833, 0.4496, 0.3418, 0.4717, 0.3747, 0.4369, 0.4087, 0.409, 0.4197, 0.4197, 0.3833, 0.4496, 0.4087, 0.409, 0.4367, 0.3749, 0.4496, 0.3833, 0.4197, 0.4197, 0.4367, 0.3749, 0.4574, 0.3361, 0.4717, 0.3418, 0.4496, 0.3833, 0.4574, 0.3361, 0.4702, 0.2939, 0.4854, 0.2968, 0.4717, 0.3418, 0.4702, 0.2939, 0.4746, 0.25, 0.49, 0.25, 0.4854, 0.2968, 0.4746, 0.25, 0.4702, 0.2061, 0.4854, 0.2032, 0.49, 0.25, 0.4702, 0.2061, 0.4574, 0.1639, 0.4717, 0.1582, 0.4854, 0.2032, 0.4574, 0.1639, 0.4367, 0.1251, 0.4496, 0.1167, 0.4717, 0.1582, 0.4367, 0.1251, 0.4087, 0.09103, 0.4197, 0.08029, 0.4496, 0.1167, 0.4087, 0.09103, 0.3747, 0.0631, 0.3833, 0.05045, 0.4197, 0.08029, 0.3747, 0.0631, 0.3359, 0.04235, 0.3418, 0.02827, 0.3833, 0.05045, 0.3359, 0.04235, 0.2938, 0.02958, 0.2968, 0.01461, 0.3418, 0.02827, 0.2938, 0.02958, 0.25, 0.02527, 0.25, 0.01, 0.2968, 0.01461, 0.25, 0.02527, 0.2062, 0.02958, 0.2032, 0.01461, 0.25, 0.01, 0.2062, 0.02958, 0.1641, 0.04235, 0.1582, 0.02827, 0.2032, 0.01461, 0.1641, 0.04235, 0.1253, 0.0631, 0.1167, 0.05045, 0.1582, 0.02827, 0.1253, 0.0631, 0.09127, 0.09103, 0.08029, 0.08029, 0.1167, 0.05045, 0.09127, 0.09103, 0.06333, 0.1251, 0.05045, 0.1167, 0.08029, 0.08029, 0.06333, 0.1251, 0.04255, 0.1639, 0.02827, 0.1582, 0.05045, 0.1167, 0.04255, 0.1639, 0.02976, 0.2061, 0.01461, 0.2032, 0.02827, 0.1582, 0.02976, 0.2061, 0.02544, 0.25, 0.01, 0.25, 0.01461, 0.2032, 0.02544, 0.25, 0.02976, 0.2939, 0.01461, 0.2968, 0.01, 0.25, 0.02976, 0.2939, 0.04255, 0.3361, 0.02827, 0.3418, 0.01461, 0.2968, 0.04255, 0.3361, 0.06333, 0.3749, 0.05045, 0.3833, 0.02827, 0.3418, 0.06333, 0.3749, 0.09127, 0.409, 0.08029, 0.4197, 0.05045, 0.3833, 0.09127, 0.409, 0.1253, 0.4369, 0.1167, 0.4496, 0.08029, 0.4197, 0.1253, 0.4369, 0.1641, 0.4576, 0.1582, 0.4717, 0.1167, 0.4496, 0.1641, 0.4576, 0.2062, 0.4704, 0.2032, 0.4854, 0.1582, 0.4717, 0.2062, 0.4704, 0.25, 0.4747, 0.25, 0.49, 0.2032, 0.4854, 0.2894, 0.4487, 0.25, 0.4526, 0.25, 0.4373, 0.2863, 0.4337, 0.3272, 0.4372, 0.2894, 0.4487, 0.2863, 0.4337, 0.3213, 0.4231, 0.3622, 0.4186, 0.3272, 0.4372, 0.3213, 0.4231, 0.3535, 0.4059, 0.3928, 0.3934, 0.3622, 0.4186, 0.3535, 0.4059, 0.3818, 0.3827, 0.418, 0.3627, 0.3928, 0.3934, 0.3818, 0.3827, 0.4051, 0.3543, 0.4367, 0.3277, 0.418, 0.3627, 0.4051, 0.3543, 0.4224, 0.3219, 0.4483, 0.2896, 0.4367, 0.3277, 0.4224, 0.3219, 0.4331, 0.2867, 0.4522, 0.25, 0.4483, 0.2896, 0.4331, 0.2867, 0.4367, 0.25, 0.4483, 0.2104, 0.4522, 0.25, 0.4367, 0.25, 0.4331, 0.2133, 0.4367, 0.1723, 0.4483, 0.2104, 0.4331, 0.2133, 0.4224, 0.1781, 0.418, 0.1373, 0.4367, 0.1723, 0.4224, 0.1781, 0.4051, 0.1457, 0.3928, 0.1066, 0.418, 0.1373, 0.4051, 0.1457, 0.3818, 0.1173, 0.3622, 0.08145, 0.3928, 0.1066, 0.3818, 0.1173, 0.3535, 0.0941, 0.3272, 0.06278, 0.3622, 0.08145, 0.3535, 0.0941, 0.3213, 0.07686, 0.2894, 0.05129, 0.3272, 0.06278, 0.3213, 0.07686, 0.2863, 0.06626, 0.25, 0.04741, 0.2894, 0.05129, 0.2863, 0.06626, 0.25, 0.06268, 0.2106, 0.05129, 0.25, 0.04741, 0.25, 0.06268, 0.2137, 0.06626, 0.1728, 0.06278, 0.2106, 0.05129, 0.2137, 0.06626, 0.1787, 0.07686, 0.1378, 0.08145, 0.1728, 0.06278, 0.1787, 0.07686, 0.1465, 0.0941, 0.1072, 0.1066, 0.1378, 0.08145, 0.1465, 0.0941, 0.1182, 0.1173, 0.082, 0.1373, 0.1072, 0.1066, 0.1182, 0.1173, 0.09488, 0.1457, 0.06327, 0.1723, 0.082, 0.1373, 0.09488, 0.1457, 0.07755, 0.1781, 0.05172, 0.2104, 0.06327, 0.1723, 0.07755, 0.1781, 0.06687, 0.2133, 0.04782, 0.25, 0.05172, 0.2104, 0.06687, 0.2133, 0.06326, 0.25, 0.05172, 0.2896, 0.04782, 0.25, 0.06326, 0.25, 0.06687, 0.2867, 0.06327, 0.3277, 0.05172, 0.2896, 0.06687, 0.2867, 0.07755, 0.3219, 0.082, 0.3627, 0.06327, 0.3277, 0.07755, 0.3219, 0.09488, 0.3543, 0.1072, 0.3934, 0.082, 0.3627, 0.09488, 0.3543, 0.1182, 0.3827, 0.1378, 0.4186, 0.1072, 0.3934, 0.1182, 0.3827, 0.1465, 0.4059, 0.1728, 0.4372, 0.1378, 0.4186, 0.1465, 0.4059, 0.1787, 0.4231, 0.2106, 0.4487, 0.1728, 0.4372, 0.1787, 0.4231, 0.2137, 0.4337, 0.25, 0.4526, 0.2106, 0.4487, 0.2137, 0.4337, 0.25, 0.4373, 0.25, 0.4526, 0.2894, 0.4487, 0.2938, 0.4704, 0.25, 0.4747, 0.2894, 0.4487, 0.3272, 0.4372, 0.3359, 0.4576, 0.2938, 0.4704, 0.3272, 0.4372, 0.3622, 0.4186, 0.3747, 0.4369, 0.3359, 0.4576, 0.3622, 0.4186, 0.3928, 0.3934, 0.4087, 0.409, 0.3747, 0.4369, 0.3928, 0.3934, 0.418, 0.3627, 0.4367, 0.3749, 0.4087, 0.409, 0.418, 0.3627, 0.4367, 0.3277, 0.4574, 0.3361, 0.4367, 0.3749, 0.4367, 0.3277, 0.4483, 0.2896, 0.4702, 0.2939, 0.4574, 0.3361, 0.4483, 0.2896, 0.4522, 0.25, 0.4746, 0.25, 0.4702, 0.2939, 0.4522, 0.25, 0.4483, 0.2104, 0.4702, 0.2061, 0.4746, 0.25, 0.4483, 0.2104, 0.4367, 0.1723, 0.4574, 0.1639, 0.4702, 0.2061, 0.4367, 0.1723, 0.418, 0.1373, 0.4367, 0.1251, 0.4574, 0.1639, 0.418, 0.1373, 0.3928, 0.1066, 0.4087, 0.09103, 0.4367, 0.1251, 0.3928, 0.1066, 0.3622, 0.08145, 0.3747, 0.0631, 0.4087, 0.09103, 0.3622, 0.08145, 0.3272, 0.06278, 0.3359, 0.04235, 0.3747, 0.0631, 0.3272, 0.06278, 0.2894, 0.05129, 0.2938, 0.02958, 0.3359, 0.04235, 0.2894, 0.05129, 0.25, 0.04741, 0.25, 0.02527, 0.2938, 0.02958, 0.25, 0.04741, 0.2106, 0.05129, 0.2062, 0.02958, 0.25, 0.02527, 0.2106, 0.05129, 0.1728, 0.06278, 0.1641, 0.04235, 0.2062, 0.02958, 0.1728, 0.06278, 0.1378, 0.08145, 0.1253, 0.0631, 0.1641, 0.04235, 0.1378, 0.08145, 0.1072, 0.1066, 0.09127, 0.09103, 0.1253, 0.0631, 0.1072, 0.1066, 0.082, 0.1373, 0.06333, 0.1251, 0.09127, 0.09103, 0.082, 0.1373, 0.06327, 0.1723, 0.04255, 0.1639, 0.06333, 0.1251, 0.06327, 0.1723, 0.05172, 0.2104, 0.02976, 0.2061, 0.04255, 0.1639, 0.05172, 0.2104, 0.04782, 0.25, 0.02544, 0.25, 0.02976, 0.2061, 0.04782, 0.25, 0.05172, 0.2896, 0.02976, 0.2939, 0.02544, 0.25, 0.05172, 0.2896, 0.06327, 0.3277, 0.04255, 0.3361, 0.02976, 0.2939, 0.06327, 0.3277, 0.082, 0.3627, 0.06333, 0.3749, 0.04255, 0.3361, 0.082, 0.3627, 0.1072, 0.3934, 0.09127, 0.409, 0.06333, 0.3749, 0.1072, 0.3934, 0.1378, 0.4186, 0.1253, 0.4369, 0.09127, 0.409, 0.1378, 0.4186, 0.1728, 0.4372, 0.1641, 0.4576, 0.1253, 0.4369, 0.1728, 0.4372, 0.2106, 0.4487, 0.2062, 0.4704, 0.1641, 0.4576, 0.2106, 0.4487, 0.25, 0.4526, 0.25, 0.4747, 0.2062, 0.4704, 0.05172, 0.2896, 0.06327, 0.3277, 0.06327, 0.3277, 0.05172, 0.2896, 0.25, 0.4747, 0.2062, 0.4704, 0.2062, 0.4704, 0.25, 0.4747, 0.4574, 0.3361, 0.4367, 0.3749, 0.4367, 0.3749, 0.4574, 0.3361, 0.06327, 0.3277, 0.082, 0.3627, 0.082, 0.3627, 0.06327, 0.3277, 0.25, 0.4526, 0.2894, 0.4487, 0.2894, 0.4487, 0.25, 0.4526, 0.4702, 0.2939, 0.4574, 0.3361, 0.4574, 0.3361, 0.4702, 0.2939, 0.082, 0.3627, 0.1072, 0.3934, 0.1072, 0.3934, 0.082, 0.3627, 0.2894, 0.4487, 0.3272, 0.4372, 0.3272, 0.4372, 0.2894, 0.4487, 0.4746, 0.25, 0.4702, 0.2939, 0.4702, 0.2939, 0.4746, 0.25, 0.1072, 0.3934, 0.1378, 0.4186, 0.1378, 0.4186, 0.1072, 0.3934, 0.3272, 0.4372, 0.3622, 0.4186, 0.3622, 0.4186, 0.3272, 0.4372, 0.4702, 0.2061, 0.4746, 0.25, 0.4746, 0.25, 0.4702, 0.2061, 0.1378, 0.4186, 0.1728, 0.4372, 0.1728, 0.4372, 0.1378, 0.4186, 0.3622, 0.4186, 0.3928, 0.3934, 0.3928, 0.3934, 0.3622, 0.4186, 0.4574, 0.1639, 0.4702, 0.2061, 0.4702, 0.2061, 0.4574, 0.1639, 0.1728, 0.4372, 0.2106, 0.4487, 0.2106, 0.4487, 0.1728, 0.4372, 0.3928, 0.3934, 0.418, 0.3627, 0.418, 0.3627, 0.3928, 0.3934, 0.4367, 0.1251, 0.4574, 0.1639, 0.4574, 0.1639, 0.4367, 0.1251, 0.2106, 0.4487, 0.25, 0.4526, 0.25, 0.4526, 0.2106, 0.4487, 0.418, 0.3627, 0.4367, 0.3277, 0.4367, 0.3277, 0.418, 0.3627, 0.4087, 0.09103, 0.4367, 0.1251, 0.4367, 0.1251, 0.4087, 0.09103, 0.4367, 0.3277, 0.4483, 0.2896, 0.4483, 0.2896, 0.4367, 0.3277, 0.3747, 0.0631, 0.4087, 0.09103, 0.4087, 0.09103, 0.3747, 0.0631, 0.4483, 0.2896, 0.4522, 0.25, 0.4522, 0.25, 0.4483, 0.2896, 0.3359, 0.04235, 0.3747, 0.0631, 0.3747, 0.0631, 0.3359, 0.04235, 0.4522, 0.25, 0.4483, 0.2104, 0.4483, 0.2104, 0.4522, 0.25, 0.2938, 0.02958, 0.3359, 0.04235, 0.3359, 0.04235, 0.2938, 0.02958, 0.4483, 0.2104, 0.4367, 0.1723, 0.4367, 0.1723, 0.4483, 0.2104, 0.25, 0.02527, 0.2938, 0.02958, 0.2938, 0.02958, 0.25, 0.02527, 0.4367, 0.1723, 0.418, 0.1373, 0.418, 0.1373, 0.4367, 0.1723, 0.2062, 0.02958, 0.25, 0.02527, 0.25, 0.02527, 0.2062, 0.02958, 0.418, 0.1373, 0.3928, 0.1066, 0.3928, 0.1066, 0.418, 0.1373, 1.0, 0.5, 1.0, 1.0, 0.9688, 1.0, 0.9688, 0.5, 0.9688, 0.5, 0.9688, 1.0, 0.9375, 1.0, 0.9375, 0.5, 0.9375, 0.5, 0.9375, 1.0, 0.9062, 1.0, 0.9062, 0.5, 0.9062, 0.5, 0.9062, 1.0, 0.875, 1.0, 0.875, 0.5, 0.875, 0.5, 0.875, 1.0, 0.8438, 1.0, 0.8438, 0.5, 0.8438, 0.5, 0.8438, 1.0, 0.8125, 1.0, 0.8125, 0.5, 0.8125, 0.5, 0.8125, 1.0, 0.7812, 1.0, 0.7812, 0.5, 0.7812, 0.5, 0.7812, 1.0, 0.75, 1.0, 0.75, 0.5, 0.75, 0.5, 0.75, 1.0, 0.7188, 1.0, 0.7188, 0.5, 0.7188, 0.5, 0.7188, 1.0, 0.6875, 1.0, 0.6875, 0.5, 0.6875, 0.5, 0.6875, 1.0, 0.6562, 1.0, 0.6562, 0.5, 0.6562, 0.5, 0.6562, 1.0, 0.625, 1.0, 0.625, 0.5, 0.625, 0.5, 0.625, 1.0, 0.5938, 1.0, 0.5938, 0.5, 0.5938, 0.5, 0.5938, 1.0, 0.5625, 1.0, 0.5625, 0.5, 0.5625, 0.5, 0.5625, 1.0, 0.5312, 1.0, 0.5312, 0.5, 0.5312, 0.5, 0.5312, 1.0, 0.5, 1.0, 0.5, 0.5, 0.5, 0.5, 0.5, 1.0, 0.4688, 1.0, 0.4688, 0.5, 0.4688, 0.5, 0.4688, 1.0, 0.4375, 1.0, 0.4375, 0.5, 0.4375, 0.5, 0.4375, 1.0, 0.4062, 1.0, 0.4062, 0.5, 0.4062, 0.5, 0.4062, 1.0, 0.375, 1.0, 0.375, 0.5, 0.375, 0.5, 0.375, 1.0, 0.3438, 1.0, 0.3438, 0.5, 0.3438, 0.5, 0.3438, 1.0, 0.3125, 1.0, 0.3125, 0.5, 0.3125, 0.5, 0.3125, 1.0, 0.2812, 1.0, 0.2812, 0.5, 0.2812, 0.5, 0.2812, 1.0, 0.25, 1.0, 0.25, 0.5, 0.25, 0.5, 0.25, 1.0, 0.2188, 1.0, 0.2188, 0.5, 0.2188, 0.5, 0.2188, 1.0, 0.1875, 1.0, 0.1875, 0.5, 0.1875, 0.5, 0.1875, 1.0, 0.1562, 1.0, 0.1562, 0.5, 0.1562, 0.5, 0.1562, 1.0, 0.125, 1.0, 0.125, 0.5, 0.125, 0.5, 0.125, 1.0, 0.09375, 1.0, 0.09375, 0.5, 0.09375, 0.5, 0.09375, 1.0, 0.0625, 1.0, 0.0625, 0.5, 0.0625, 0.5, 0.0625, 1.0, 0.03125, 1.0, 0.03125, 0.5, 0.03125, 0.5, 0.03125, 1.0, 0.0, 1.0, 0.0, 0.5, 0.7864, 0.4317, 0.75, 0.4353, 0.75, 0.49, 0.7968, 0.4854, 0.25, 0.4353, 0.2864, 0.4317, 0.2968, 0.4854, 0.25, 0.49, 0.8214, 0.4211, 0.7864, 0.4317, 0.7968, 0.4854, 0.8418, 0.4717, 0.2864, 0.4317, 0.3214, 0.4211, 0.3418, 0.4717, 0.2968, 0.4854, 0.8536, 0.4038, 0.8214, 0.4211, 0.8418, 0.4717, 0.8833, 0.4496, 0.3214, 0.4211, 0.3536, 0.4038, 0.3833, 0.4496, 0.3418, 0.4717, 0.8818, 0.3807, 0.8536, 0.4038, 0.8833, 0.4496, 0.9197, 0.4197, 0.3536, 0.4038, 0.3818, 0.3807, 0.4197, 0.4197, 0.3833, 0.4496, 0.9048, 0.3526, 0.8818, 0.3807, 0.9197, 0.4197, 0.9496, 0.3833, 0.3818, 0.3807, 0.4048, 0.3526, 0.4496, 0.3833, 0.4197, 0.4197, 0.9219, 0.3206, 0.9048, 0.3526, 0.9496, 0.3833, 0.9717, 0.3418, 0.4048, 0.3526, 0.4219, 0.3206, 0.4717, 0.3418, 0.4496, 0.3833, 0.9324, 0.286, 0.9219, 0.3206, 0.9717, 0.3418, 0.9854, 0.2968, 0.4219, 0.3206, 0.4324, 0.286, 0.4854, 0.2968, 0.4717, 0.3418, 0.936, 0.25, 0.9324, 0.286, 0.9854, 0.2968, 0.99, 0.25, 0.4324, 0.286, 0.436, 0.25, 0.49, 0.25, 0.4854, 0.2968, 0.9324, 0.214, 0.936, 0.25, 0.99, 0.25, 0.9854, 0.2032, 0.436, 0.25, 0.4324, 0.214, 0.4854, 0.2032, 0.49, 0.25, 0.9219, 0.1794, 0.9324, 0.214, 0.9854, 0.2032, 0.9717, 0.1582, 0.4324, 0.214, 0.4219, 0.1794, 0.4717, 0.1582, 0.4854, 0.2032, 0.9048, 0.1474, 0.9219, 0.1794, 0.9717, 0.1582, 0.9496, 0.1167, 0.4219, 0.1794, 0.4048, 0.1474, 0.4496, 0.1167, 0.4717, 0.1582, 0.8818, 0.1193, 0.9048, 0.1474, 0.9496, 0.1167, 0.9197, 0.08029, 0.4048, 0.1474, 0.3818, 0.1193, 0.4197, 0.08029, 0.4496, 0.1167, 0.8536, 0.09616, 0.8818, 0.1193, 0.9197, 0.08029, 0.8833, 0.05045, 0.3818, 0.1193, 0.3536, 0.09616, 0.3833, 0.05045, 0.4197, 0.08029, 0.8214, 0.07895, 0.8536, 0.09616, 0.8833, 0.05045, 0.8418, 0.02827, 0.3536, 0.09616, 0.3214, 0.07895, 0.3418, 0.02827, 0.3833, 0.05045, 0.7864, 0.06833, 0.8214, 0.07895, 0.8418, 0.02827, 0.7968, 0.01461, 0.3214, 0.07895, 0.2864, 0.06833, 0.2968, 0.01461, 0.3418, 0.02827, 0.75, 0.06475, 0.7864, 0.06833, 0.7968, 0.01461, 0.75, 0.01, 0.2864, 0.06833, 0.25, 0.06475, 0.25, 0.01, 0.2968, 0.01461, 0.7136, 0.06833, 0.75, 0.06475, 0.75, 0.01, 0.7032, 0.01461, 0.25, 0.06475, 0.2136, 0.06833, 0.2032, 0.01461, 0.25, 0.01, 0.6786, 0.07895, 0.7136, 0.06833, 0.7032, 0.01461, 0.6582, 0.02827, 0.2136, 0.06833, 0.1786, 0.07895, 0.1582, 0.02827, 0.2032, 0.01461, 0.6464, 0.09616, 0.6786, 0.07895, 0.6582, 0.02827, 0.6167, 0.05045, 0.1786, 0.07895, 0.1464, 0.09616, 0.1167, 0.05045, 0.1582, 0.02827, 0.6182, 0.1193, 0.6464, 0.09616, 0.6167, 0.05045, 0.5803, 0.08029, 0.1464, 0.09616, 0.1182, 0.1193, 0.08029, 0.08029, 0.1167, 0.05045, 0.5952, 0.1474, 0.6182, 0.1193, 0.5803, 0.08029, 0.5504, 0.1167, 0.1182, 0.1193, 0.09518, 0.1474, 0.05045, 0.1167, 0.08029, 0.08029, 0.5781, 0.1794, 0.5952, 0.1474, 0.5504, 0.1167, 0.5283, 0.1582, 0.09518, 0.1474, 0.07808, 0.1794, 0.02827, 0.1582, 0.05045, 0.1167, 0.5676, 0.214, 0.5781, 0.1794, 0.5283, 0.1582, 0.5146, 0.2032, 0.07808, 0.1794, 0.06757, 0.214, 0.01461, 0.2032, 0.02827, 0.1582, 0.564, 0.25, 0.5676, 0.214, 0.5146, 0.2032, 0.51, 0.25, 0.06757, 0.214, 0.06402, 0.25, 0.01, 0.25, 0.01461, 0.2032, 0.5676, 0.286, 0.564, 0.25, 0.51, 0.25, 0.5146, 0.2968, 0.06402, 0.25, 0.06757, 0.286, 0.01461, 0.2968, 0.01, 0.25, 0.5781, 0.3206, 0.5676, 0.286, 0.5146, 0.2968, 0.5283, 0.3418, 0.06757, 0.286, 0.07808, 0.3206, 0.02827, 0.3418, 0.01461, 0.2968, 0.5952, 0.3526, 0.5781, 0.3206, 0.5283, 0.3418, 0.5504, 0.3833, 0.07808, 0.3206, 0.09518, 0.3526, 0.05045, 0.3833, 0.02827, 0.3418, 0.6182, 0.3807, 0.5952, 0.3526, 0.5504, 0.3833, 0.5803, 0.4197, 0.09518, 0.3526, 0.1182, 0.3807, 0.08029, 0.4197, 0.05045, 0.3833, 0.6464, 0.4038, 0.6182, 0.3807, 0.5803, 0.4197, 0.6167, 0.4496, 0.1182, 0.3807, 0.1464, 0.4038, 0.1167, 0.4496, 0.08029, 0.4197, 0.6786, 0.4211, 0.6464, 0.4038, 0.6167, 0.4496, 0.6582, 0.4717, 0.1464, 0.4038, 0.1786, 0.4211, 0.1582, 0.4717, 0.1167, 0.4496, 0.7136, 0.4317, 0.6786, 0.4211, 0.6582, 0.4717, 0.7032, 0.4854, 0.1786, 0.4211, 0.2136, 0.4317, 0.2032, 0.4854, 0.1582, 0.4717, 0.75, 0.4353, 0.7136, 0.4317, 0.7032, 0.4854, 0.75, 0.49, 0.2136, 0.4317, 0.25, 0.4353, 0.25, 0.49, 0.2032, 0.4854, 0.6182, 0.1193, 0.5952, 0.1474, 0.09518, 0.1474, 0.1182, 0.1193, 0.5952, 0.1474, 0.5781, 0.1794, 0.07808, 0.1794, 0.09518, 0.1474, 0.5781, 0.1794, 0.5676, 0.214, 0.06757, 0.214, 0.07808, 0.1794, 0.5676, 0.214, 0.564, 0.25, 0.06402, 0.25, 0.06757, 0.214, 0.564, 0.25, 0.5676, 0.286, 0.06757, 0.286, 0.06402, 0.25, 0.5676, 0.286, 0.5781, 0.3206, 0.07808, 0.3206, 0.06757, 0.286, 0.5781, 0.3206, 0.5952, 0.3526, 0.09518, 0.3526, 0.07808, 0.3206, 0.5952, 0.3526, 0.6182, 0.3807, 0.1182, 0.3807, 0.09518, 0.3526, 0.6182, 0.3807, 0.6464, 0.4038, 0.1464, 0.4038, 0.1182, 0.3807, 0.6464, 0.4038, 0.6786, 0.4211, 0.1786, 0.4211, 0.1464, 0.4038, 0.6786, 0.4211, 0.7136, 0.4317, 0.2136, 0.4317, 0.1786, 0.4211, 0.7136, 0.4317, 0.75, 0.4353, 0.25, 0.4353, 0.2136, 0.4317, 0.75, 0.4353, 0.7864, 0.4317, 0.2864, 0.4317, 0.25, 0.4353, 0.7864, 0.4317, 0.8214, 0.4211, 0.3214, 0.4211, 0.2864, 0.4317, 0.8214, 0.4211, 0.8536, 0.4038, 0.3536, 0.4038, 0.3214, 0.4211, 0.8536, 0.4038, 0.8818, 0.3807, 0.3818, 0.3807, 0.3536, 0.4038, 0.8818, 0.3807, 0.9048, 0.3526, 0.4048, 0.3526, 0.3818, 0.3807, 0.9048, 0.3526, 0.9219, 0.3206, 0.4219, 0.3206, 0.4048, 0.3526, 0.9219, 0.3206, 0.9324, 0.286, 0.4324, 0.286, 0.4219, 0.3206, 0.9324, 0.286, 0.936, 0.25, 0.436, 0.25, 0.4324, 0.286, 0.936, 0.25, 0.9324, 0.214, 0.4324, 0.214, 0.436, 0.25, 0.9324, 0.214, 0.9219, 0.1794, 0.4219, 0.1794, 0.4324, 0.214, 0.9219, 0.1794, 0.9048, 0.1474, 0.4048, 0.1474, 0.4219, 0.1794, 0.9048, 0.1474, 0.8818, 0.1193, 0.3818, 0.1193, 0.4048, 0.1474, 0.8818, 0.1193, 0.8536, 0.09616, 0.3536, 0.09616, 0.3818, 0.1193, 0.8536, 0.09616, 0.8214, 0.07895, 0.3214, 0.07895, 0.3536, 0.09616, 0.8214, 0.07895, 0.7864, 0.06833, 0.2864, 0.06833, 0.3214, 0.07895, 0.7864, 0.06833, 0.75, 0.06475, 0.25, 0.06475, 0.2864, 0.06833, 0.7136, 0.06833, 0.6786, 0.07895, 0.1786, 0.07895, 0.2136, 0.06833, 0.6786, 0.07895, 0.6464, 0.09616, 0.1464, 0.09616, 0.1786, 0.07895, 0.6464, 0.09616, 0.6182, 0.1193, 0.1182, 0.1193, 0.1464, 0.09616, 0.75, 0.06475, 0.7136, 0.06833, 0.2136, 0.06833, 0.25, 0.06475])
me_cylinder.materials.append(mat_material_001)
me_cylinder.materials.append(mat_material_002)
me_cylinder.use_remesh_fix_poles = True
me_cylinder.use_remesh_preserve_attributes = False
me_cylinder.use_mirror_vertex_groups = False
me_cylinder.update()

# ---- objects
ob_cylinder = bpy.data.objects.new('Cylinder', me_cylinder)

# ---- transforms, parenting, visibility, modifiers, constraints
ob_cylinder.location = (0.0, 0.0, 0.9676)
ob_cylinder.lineart.crease_threshold = 0.0

# ---- collection membership
col_collection.objects.link(ob_cylinder)

# ---- scene / render settings (as saved in the file)
scene.frame_start = 1; scene.frame_end = 250; scene.frame_set(1)
scene.render.engine = 'BLENDER_EEVEE_NEXT'
scene.cycles.use_denoising = False
scene.cycles.samples = 128
scene.cycles.sampling_pattern = 'TABULATED_SOBOL'
scene.cycles.use_adaptive_sampling = False
scene.cycles.use_light_tree = False
scene.view_settings.view_transform = 'Filmic'
bpy.context.view_layer.update()

# ---- added for rendering (the .blend has no active camera): camera
cam_auto = bpy.data.cameras.new('AutoCamera')
cam_auto.lens = 50.0
cam_auto.sensor_width = 36.0
cam_auto.clip_end = 1000.0
ob_auto_camera = bpy.data.objects.new('AutoCamera', cam_auto)
scene.collection.objects.link(ob_auto_camera)
ob_auto_camera.location = (14.1267, -16.9521, 12.5599)
ob_auto_camera.rotation_euler = (1.09748, -7.21219e-08, 0.694738)
scene.camera = ob_auto_camera
bpy.context.view_layer.update()
